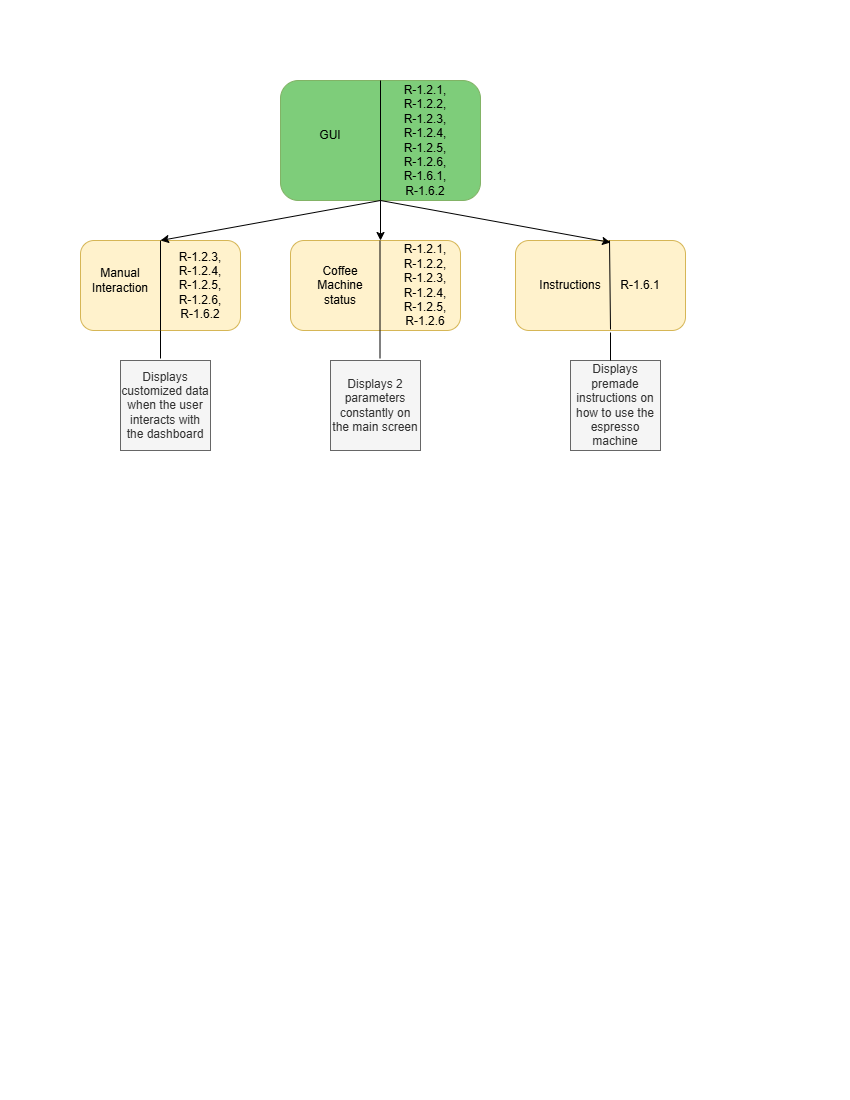

The diagram above was exported from draw.io. Its source (the exported page's mxGraphModel, read from the mxfile embedded in the PNG):
<mxGraphModel dx="1114" dy="558" grid="1" gridSize="10" guides="1" tooltips="1" connect="1" arrows="1" fold="1" page="1" pageScale="1" pageWidth="850" pageHeight="1100" math="0" shadow="0">
  <root>
    <mxCell id="0" />
    <mxCell id="1" parent="0" />
    <mxCell id="oPgdGFAKZrX9Cog6Ysi--2" value="" style="rounded=1;whiteSpace=wrap;html=1;fillColor=#fff2cc;strokeColor=#d6b656;" vertex="1" parent="1">
      <mxGeometry x="290" y="240" width="170" height="90" as="geometry" />
    </mxCell>
    <mxCell id="oPgdGFAKZrX9Cog6Ysi--3" value="" style="rounded=1;whiteSpace=wrap;html=1;fillColor=light-dark(#7ecd7a, #1f2f1e);strokeColor=#82b366;" vertex="1" parent="1">
      <mxGeometry x="280" y="80" width="200" height="120" as="geometry" />
    </mxCell>
    <mxCell id="oPgdGFAKZrX9Cog6Ysi--5" value="" style="endArrow=none;html=1;rounded=0;exitX=0.5;exitY=1;exitDx=0;exitDy=0;entryX=0.5;entryY=0;entryDx=0;entryDy=0;" edge="1" parent="1" source="oPgdGFAKZrX9Cog6Ysi--3" target="oPgdGFAKZrX9Cog6Ysi--3">
      <mxGeometry width="50" height="50" relative="1" as="geometry">
        <mxPoint x="330" y="170" as="sourcePoint" />
        <mxPoint x="380" y="120" as="targetPoint" />
      </mxGeometry>
    </mxCell>
    <mxCell id="oPgdGFAKZrX9Cog6Ysi--6" value="GUI" style="text;html=1;align=center;verticalAlign=middle;whiteSpace=wrap;rounded=0;" vertex="1" parent="1">
      <mxGeometry x="300" y="100" width="60" height="70" as="geometry" />
    </mxCell>
    <mxCell id="oPgdGFAKZrX9Cog6Ysi--9" value="&lt;font style=&quot;font-size: 12px;&quot;&gt;R-1.2.1, R-1.2.2, R-1.2.3, R-1.2.4, R-1.2.5, R-1.2.6, R-1.6.1, R-1.6.2&lt;/font&gt;" style="text;html=1;align=center;verticalAlign=middle;whiteSpace=wrap;rounded=0;" vertex="1" parent="1">
      <mxGeometry x="395" y="125" width="60" height="30" as="geometry" />
    </mxCell>
    <mxCell id="oPgdGFAKZrX9Cog6Ysi--10" value="" style="rounded=1;whiteSpace=wrap;html=1;fillColor=#fff2cc;strokeColor=#d6b656;" vertex="1" parent="1">
      <mxGeometry x="515" y="240" width="170" height="90" as="geometry" />
    </mxCell>
    <mxCell id="oPgdGFAKZrX9Cog6Ysi--11" value="" style="rounded=1;whiteSpace=wrap;html=1;fillColor=#fff2cc;strokeColor=#d6b656;" vertex="1" parent="1">
      <mxGeometry x="80" y="240" width="160" height="90" as="geometry" />
    </mxCell>
    <mxCell id="oPgdGFAKZrX9Cog6Ysi--12" value="" style="endArrow=none;html=1;rounded=0;exitX=0.5;exitY=1;exitDx=0;exitDy=0;" edge="1" parent="1" source="oPgdGFAKZrX9Cog6Ysi--11">
      <mxGeometry width="50" height="50" relative="1" as="geometry">
        <mxPoint x="110" y="290" as="sourcePoint" />
        <mxPoint x="160" y="240" as="targetPoint" />
      </mxGeometry>
    </mxCell>
    <mxCell id="oPgdGFAKZrX9Cog6Ysi--13" value="" style="endArrow=none;html=1;rounded=0;entryX=0.553;entryY=0.022;entryDx=0;entryDy=0;entryPerimeter=0;" edge="1" parent="1">
      <mxGeometry width="50" height="50" relative="1" as="geometry">
        <mxPoint x="610" y="329" as="sourcePoint" />
        <mxPoint x="609.01" y="240" as="targetPoint" />
      </mxGeometry>
    </mxCell>
    <mxCell id="oPgdGFAKZrX9Cog6Ysi--14" value="" style="endArrow=none;html=1;rounded=0;" edge="1" parent="1">
      <mxGeometry width="50" height="50" relative="1" as="geometry">
        <mxPoint x="379.5" y="330" as="sourcePoint" />
        <mxPoint x="379.5" y="240" as="targetPoint" />
      </mxGeometry>
    </mxCell>
    <mxCell id="oPgdGFAKZrX9Cog6Ysi--15" value="Manual&lt;div&gt;Interaction&lt;/div&gt;" style="text;html=1;align=center;verticalAlign=middle;whiteSpace=wrap;rounded=0;" vertex="1" parent="1">
      <mxGeometry x="90" y="265" width="60" height="30" as="geometry" />
    </mxCell>
    <mxCell id="oPgdGFAKZrX9Cog6Ysi--16" value="Coffee Machine status" style="text;html=1;align=center;verticalAlign=middle;whiteSpace=wrap;rounded=0;" vertex="1" parent="1">
      <mxGeometry x="310" y="270" width="60" height="30" as="geometry" />
    </mxCell>
    <mxCell id="oPgdGFAKZrX9Cog6Ysi--17" value="Instructions" style="text;html=1;align=center;verticalAlign=middle;whiteSpace=wrap;rounded=0;" vertex="1" parent="1">
      <mxGeometry x="540" y="270" width="60" height="30" as="geometry" />
    </mxCell>
    <mxCell id="oPgdGFAKZrX9Cog6Ysi--18" value="&lt;font style=&quot;font-size: 12px;&quot;&gt;R-1.2.1, R-1.2.2, R-1.2.3, R-1.2.4, R-1.2.5, R-1.2.6&lt;/font&gt;" style="text;html=1;align=center;verticalAlign=middle;whiteSpace=wrap;rounded=0;" vertex="1" parent="1">
      <mxGeometry x="395" y="270" width="60" height="30" as="geometry" />
    </mxCell>
    <mxCell id="oPgdGFAKZrX9Cog6Ysi--20" value="R-1.6.1" style="text;html=1;align=center;verticalAlign=middle;whiteSpace=wrap;rounded=0;" vertex="1" parent="1">
      <mxGeometry x="610" y="270" width="60" height="30" as="geometry" />
    </mxCell>
    <mxCell id="oPgdGFAKZrX9Cog6Ysi--21" value="&lt;div&gt;R-1.2.3, R-1.2.4, R-1.2.5, R-1.2.6,&lt;/div&gt;R-1.6.2" style="text;html=1;align=center;verticalAlign=middle;whiteSpace=wrap;rounded=0;" vertex="1" parent="1">
      <mxGeometry x="170" y="270" width="60" height="30" as="geometry" />
    </mxCell>
    <mxCell id="oPgdGFAKZrX9Cog6Ysi--24" value="" style="endArrow=classic;html=1;rounded=0;entryX=0.5;entryY=0;entryDx=0;entryDy=0;" edge="1" parent="1" target="oPgdGFAKZrX9Cog6Ysi--11">
      <mxGeometry width="50" height="50" relative="1" as="geometry">
        <mxPoint x="380" y="200" as="sourcePoint" />
        <mxPoint x="450" y="280" as="targetPoint" />
      </mxGeometry>
    </mxCell>
    <mxCell id="oPgdGFAKZrX9Cog6Ysi--25" value="" style="endArrow=classic;html=1;rounded=0;exitX=0.5;exitY=1;exitDx=0;exitDy=0;" edge="1" parent="1" source="oPgdGFAKZrX9Cog6Ysi--3">
      <mxGeometry width="50" height="50" relative="1" as="geometry">
        <mxPoint x="390" y="220" as="sourcePoint" />
        <mxPoint x="380" y="240" as="targetPoint" />
      </mxGeometry>
    </mxCell>
    <mxCell id="oPgdGFAKZrX9Cog6Ysi--26" value="" style="endArrow=classic;html=1;rounded=0;exitX=0.5;exitY=1;exitDx=0;exitDy=0;entryX=0.559;entryY=0.022;entryDx=0;entryDy=0;entryPerimeter=0;" edge="1" parent="1" source="oPgdGFAKZrX9Cog6Ysi--3" target="oPgdGFAKZrX9Cog6Ysi--10">
      <mxGeometry width="50" height="50" relative="1" as="geometry">
        <mxPoint x="400" y="330" as="sourcePoint" />
        <mxPoint x="450" y="280" as="targetPoint" />
      </mxGeometry>
    </mxCell>
    <mxCell id="oPgdGFAKZrX9Cog6Ysi--29" value="Displays premade instructions on how to use the espresso machine" style="whiteSpace=wrap;html=1;aspect=fixed;fillColor=#f5f5f5;fontColor=#333333;strokeColor=#666666;" vertex="1" parent="1">
      <mxGeometry x="570" y="360" width="90" height="90" as="geometry" />
    </mxCell>
    <mxCell id="oPgdGFAKZrX9Cog6Ysi--30" value="Displays 2 parameters constantly on the main screen" style="whiteSpace=wrap;html=1;aspect=fixed;fillColor=#f5f5f5;fontColor=#333333;strokeColor=#666666;" vertex="1" parent="1">
      <mxGeometry x="330" y="360" width="90" height="90" as="geometry" />
    </mxCell>
    <mxCell id="oPgdGFAKZrX9Cog6Ysi--31" value="Displays customized data when the user interacts with the dashboard" style="whiteSpace=wrap;html=1;aspect=fixed;fillColor=#f5f5f5;fontColor=#333333;strokeColor=#666666;" vertex="1" parent="1">
      <mxGeometry x="120" y="360" width="90" height="90" as="geometry" />
    </mxCell>
    <mxCell id="oPgdGFAKZrX9Cog6Ysi--33" value="" style="endArrow=none;html=1;rounded=0;" edge="1" parent="1">
      <mxGeometry width="50" height="50" relative="1" as="geometry">
        <mxPoint x="160" y="358" as="sourcePoint" />
        <mxPoint x="160" y="330" as="targetPoint" />
      </mxGeometry>
    </mxCell>
    <mxCell id="oPgdGFAKZrX9Cog6Ysi--34" value="" style="endArrow=none;html=1;rounded=0;" edge="1" parent="1">
      <mxGeometry width="50" height="50" relative="1" as="geometry">
        <mxPoint x="379.5" y="358" as="sourcePoint" />
        <mxPoint x="379.5" y="330" as="targetPoint" />
      </mxGeometry>
    </mxCell>
    <mxCell id="oPgdGFAKZrX9Cog6Ysi--37" value="" style="endArrow=none;html=1;rounded=0;" edge="1" parent="1">
      <mxGeometry width="50" height="50" relative="1" as="geometry">
        <mxPoint x="610" y="360" as="sourcePoint" />
        <mxPoint x="610" y="332" as="targetPoint" />
      </mxGeometry>
    </mxCell>
  </root>
</mxGraphModel>